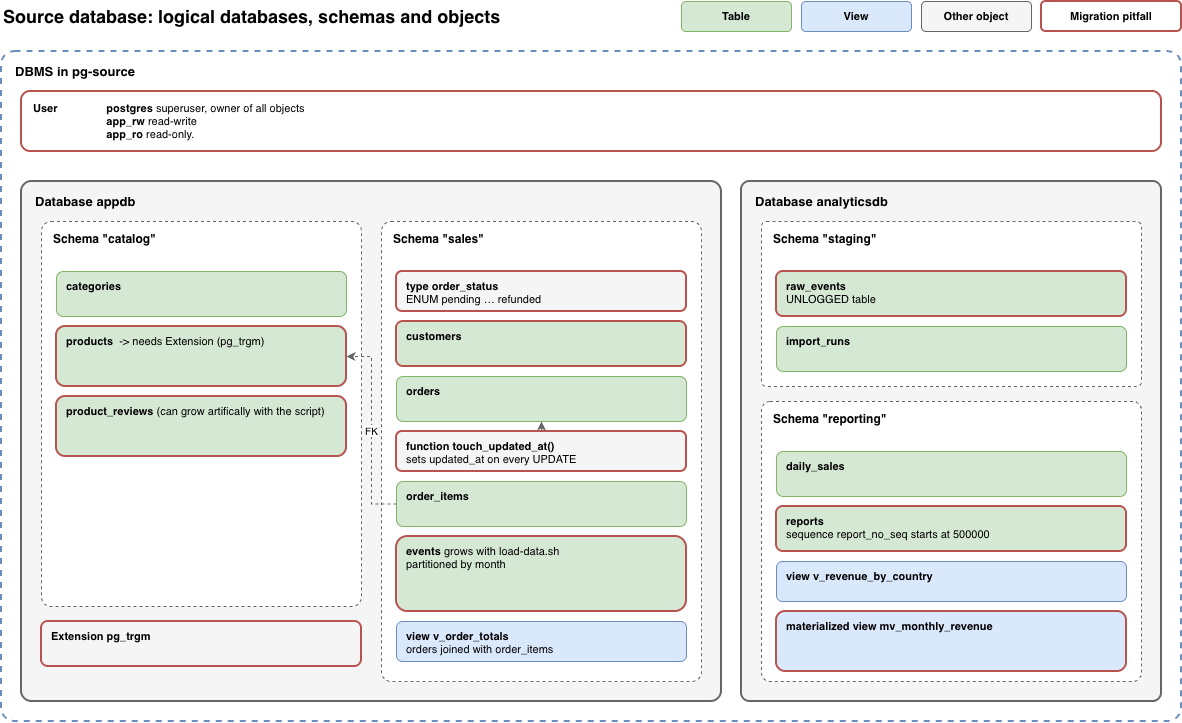

The diagram above was exported from draw.io. Its source (the exported page's mxGraphModel, read from the mxfile embedded in the PNG):
<mxGraphModel dx="1300" dy="577" grid="1" gridSize="10" guides="1" tooltips="1" connect="1" arrows="1" fold="1" page="1" pageScale="1" pageWidth="1220" pageHeight="830" math="0" shadow="0">
  <root>
    <mxCell id="0" />
    <mxCell id="1" parent="0" />
    <mxCell id="title" parent="1" style="text;html=1;align=left;verticalAlign=middle;fontSize=18;" value="&lt;b&gt;Source database: logical databases, schemas and objects&lt;/b&gt;" vertex="1">
      <mxGeometry height="30" width="640" x="20" y="20" as="geometry" />
    </mxCell>
    <mxCell id="lg1" parent="1" style="rounded=1;whiteSpace=wrap;html=1;fillColor=#d5e8d4;strokeColor=#82b366;align=center;verticalAlign=middle;fontSize=11;" value="&lt;b&gt;Table&lt;/b&gt;" vertex="1">
      <mxGeometry height="30" width="110" x="700" y="20" as="geometry" />
    </mxCell>
    <mxCell id="lg2" parent="1" style="rounded=1;whiteSpace=wrap;html=1;fillColor=#dae8fc;strokeColor=#6c8ebf;align=center;verticalAlign=middle;fontSize=11;" value="&lt;b&gt;View&lt;/b&gt;" vertex="1">
      <mxGeometry height="30" width="110" x="820" y="20" as="geometry" />
    </mxCell>
    <mxCell id="lg3" parent="1" style="rounded=1;whiteSpace=wrap;html=1;fillColor=#f5f5f5;strokeColor=#666666;align=center;verticalAlign=middle;fontSize=11;" value="&lt;b&gt;Other object&lt;/b&gt;" vertex="1">
      <mxGeometry height="30" width="110" x="940" y="20" as="geometry" />
    </mxCell>
    <mxCell id="lg4" parent="1" style="rounded=1;whiteSpace=wrap;html=1;fillColor=#ffffff;fontSize=11;strokeColor=#b85450;strokeWidth=2;" value="&lt;b&gt;Migration pitfall&lt;/b&gt;" vertex="1">
      <mxGeometry height="30" width="140" x="1060" y="20" as="geometry" />
    </mxCell>
    <mxCell id="dbms" parent="1" style="rounded=1;arcSize=2;whiteSpace=wrap;html=1;dashed=1;fillColor=none;strokeColor=#6c8ebf;strokeWidth=2;verticalAlign=top;align=left;spacingLeft=12;spacingTop=6;fontSize=13;" value="&lt;b&gt;DBMS in pg-source&lt;/b&gt;" vertex="1">
      <mxGeometry height="670" width="1180" x="20" y="70" as="geometry" />
    </mxCell>
    <mxCell id="roles" parent="1" style="rounded=1;whiteSpace=wrap;html=1;fillColor=#ffffff;align=left;verticalAlign=top;spacingLeft=10;spacingTop=4;fontSize=11;strokeColor=#b85450;strokeWidth=2;" value="&lt;b&gt;User&lt;span style=&quot;white-space: pre;&quot;&gt;&#09;&lt;/span&gt;&lt;span style=&quot;white-space: pre;&quot;&gt;&#09;&lt;/span&gt;postgres&lt;/b&gt; superuser, owner of all objects&lt;div&gt;&lt;b&gt;&lt;span style=&quot;white-space: pre;&quot;&gt;&#09;&lt;/span&gt;&lt;span style=&quot;white-space: pre;&quot;&gt;&#09;&lt;/span&gt;&lt;span style=&quot;white-space: pre;&quot;&gt;&#09;&lt;/span&gt;app_rw&lt;/b&gt; read-write&lt;/div&gt;&lt;div&gt;&lt;b&gt;&lt;span style=&quot;white-space: pre;&quot;&gt;&#09;&lt;/span&gt;&lt;span style=&quot;white-space: pre;&quot;&gt;&#09;&lt;/span&gt;&lt;span style=&quot;white-space: pre;&quot;&gt;&#09;&lt;/span&gt;app_ro&lt;/b&gt; read-only.&lt;/div&gt;" vertex="1">
      <mxGeometry height="60" width="1140" x="40" y="110" as="geometry" />
    </mxCell>
    <mxCell id="appdb" parent="1" style="rounded=1;arcSize=2;whiteSpace=wrap;html=1;fillColor=#f5f5f5;strokeColor=#666666;strokeWidth=2;verticalAlign=top;align=left;spacingLeft=12;spacingTop=6;fontSize=13;" value="&lt;b&gt;Database appdb&lt;/b&gt;" vertex="1">
      <mxGeometry height="520" width="700" x="40" y="200" as="geometry" />
    </mxCell>
    <mxCell id="ext" parent="1" style="rounded=1;whiteSpace=wrap;html=1;fillColor=#f5f5f5;align=left;verticalAlign=top;spacingLeft=8;spacingTop=2;fontSize=11;strokeColor=#b85450;strokeWidth=2;" value="&lt;b&gt;Extension pg_trgm&lt;/b&gt;" vertex="1">
      <mxGeometry height="45" width="320" x="60" y="640" as="geometry" />
    </mxCell>
    <mxCell id="s_cat" parent="1" style="rounded=1;arcSize=3;whiteSpace=wrap;html=1;dashed=1;fillColor=#ffffff;strokeColor=#666666;verticalAlign=top;align=left;spacingLeft=10;spacingTop=4;fontSize=12;" value="&lt;b&gt;Schema &quot;catalog&quot;&lt;/b&gt;&lt;div&gt;&lt;br&gt;&lt;/div&gt;" vertex="1">
      <mxGeometry height="385" width="320" x="60" y="240" as="geometry" />
    </mxCell>
    <mxCell id="t_categories" parent="1" style="rounded=1;whiteSpace=wrap;html=1;fillColor=#d5e8d4;strokeColor=#82b366;align=left;verticalAlign=top;spacingLeft=8;spacingTop=2;fontSize=11;" value="&lt;b&gt;categories&lt;/b&gt;" vertex="1">
      <mxGeometry height="45" width="290" x="75" y="290" as="geometry" />
    </mxCell>
    <mxCell id="t_products" parent="1" style="rounded=1;whiteSpace=wrap;html=1;fillColor=#d5e8d4;align=left;verticalAlign=top;spacingLeft=8;spacingTop=2;fontSize=11;strokeColor=#b85450;strokeWidth=2;" value="&lt;b&gt;products&lt;/b&gt;&amp;nbsp; -&amp;gt; needs Extension (pg_trgm)" vertex="1">
      <mxGeometry height="60" width="290" x="75" y="345" as="geometry" />
    </mxCell>
    <mxCell id="t_reviews" parent="1" style="rounded=1;whiteSpace=wrap;html=1;fillColor=#d5e8d4;align=left;verticalAlign=top;spacingLeft=8;spacingTop=2;fontSize=11;strokeColor=#b85450;strokeWidth=2;" value="&lt;b&gt;product_reviews&lt;/b&gt;&amp;nbsp;(can grow artifically with the script)" vertex="1">
      <mxGeometry height="60" width="290" x="75" y="415" as="geometry" />
    </mxCell>
    <mxCell id="s_sales" parent="1" style="rounded=1;arcSize=3;whiteSpace=wrap;html=1;dashed=1;fillColor=#ffffff;strokeColor=#666666;verticalAlign=top;align=left;spacingLeft=10;spacingTop=4;fontSize=12;" value="&lt;b&gt;Schema &quot;sales&quot;&lt;/b&gt;" vertex="1">
      <mxGeometry height="460" width="320" x="400" y="240" as="geometry" />
    </mxCell>
    <mxCell id="o_enum" parent="1" style="rounded=1;whiteSpace=wrap;html=1;fillColor=#f5f5f5;align=left;verticalAlign=top;spacingLeft=8;spacingTop=2;fontSize=11;strokeColor=#b85450;strokeWidth=2;" value="&lt;b&gt;type order_status&lt;/b&gt;&lt;br&gt;ENUM pending … refunded" vertex="1">
      <mxGeometry height="40" width="290" x="415" y="290" as="geometry" />
    </mxCell>
    <mxCell id="t_customers" parent="1" style="rounded=1;whiteSpace=wrap;html=1;fillColor=#d5e8d4;align=left;verticalAlign=top;spacingLeft=8;spacingTop=2;fontSize=11;strokeColor=#b85450;strokeWidth=2;" value="&lt;b&gt;customers&lt;/b&gt;" vertex="1">
      <mxGeometry height="45" width="290" x="415" y="340" as="geometry" />
    </mxCell>
    <mxCell id="t_orders" parent="1" style="rounded=1;whiteSpace=wrap;html=1;fillColor=#d5e8d4;strokeColor=#82b366;align=left;verticalAlign=top;spacingLeft=8;spacingTop=2;fontSize=11;" value="&lt;b&gt;orders&lt;/b&gt;" vertex="1">
      <mxGeometry height="45" width="290" x="415" y="395" as="geometry" />
    </mxCell>
    <mxCell id="o_fn" parent="1" style="rounded=1;whiteSpace=wrap;html=1;fillColor=#f5f5f5;align=left;verticalAlign=top;spacingLeft=8;spacingTop=2;fontSize=11;strokeColor=#b85450;strokeWidth=2;" value="&lt;b&gt;function touch_updated_at()&lt;/b&gt;&lt;br&gt;sets updated_at on every UPDATE" vertex="1">
      <mxGeometry height="40" width="290" x="415" y="450" as="geometry" />
    </mxCell>
    <mxCell id="t_items" parent="1" style="rounded=1;whiteSpace=wrap;html=1;fillColor=#d5e8d4;strokeColor=#82b366;align=left;verticalAlign=top;spacingLeft=8;spacingTop=2;fontSize=11;" value="&lt;b&gt;order_items&lt;/b&gt;" vertex="1">
      <mxGeometry height="45" width="290" x="415" y="500" as="geometry" />
    </mxCell>
    <mxCell id="t_events" parent="1" style="rounded=1;whiteSpace=wrap;html=1;fillColor=#d5e8d4;align=left;verticalAlign=top;spacingLeft=8;spacingTop=2;fontSize=11;strokeColor=#b85450;strokeWidth=2;" value="&lt;b&gt;events&lt;/b&gt;&amp;nbsp;grows with load-data.sh&lt;br&gt;partitioned by month" vertex="1">
      <mxGeometry height="75" width="290" x="415" y="555" as="geometry" />
    </mxCell>
    <mxCell id="v_totals" parent="1" style="rounded=1;whiteSpace=wrap;html=1;fillColor=#dae8fc;strokeColor=#6c8ebf;align=left;verticalAlign=top;spacingLeft=8;spacingTop=2;fontSize=11;" value="&lt;b&gt;view v_order_totals&lt;/b&gt;&lt;br&gt;orders joined with order_items" vertex="1">
      <mxGeometry height="40" width="290" x="415" y="640" as="geometry" />
    </mxCell>
    <mxCell id="e_trg" edge="1" parent="1" source="o_fn" style="endArrow=classic;html=1;rounded=0;dashed=1;strokeColor=#666666;" target="t_orders" value="">
      <mxGeometry relative="1" as="geometry" />
    </mxCell>
    <mxCell id="e_fk" edge="1" parent="1" source="t_items" style="endArrow=classic;html=1;rounded=0;dashed=1;strokeColor=#666666;fontSize=10;labelBackgroundColor=#ffffff;edgeStyle=orthogonalEdgeStyle;exitX=0;exitY=0.5;entryX=1;entryY=0.5;" target="t_products" value="FK">
      <mxGeometry relative="1" as="geometry" />
    </mxCell>
    <mxCell id="anadb" parent="1" style="rounded=1;arcSize=2;whiteSpace=wrap;html=1;fillColor=#f5f5f5;strokeColor=#666666;strokeWidth=2;verticalAlign=top;align=left;spacingLeft=12;spacingTop=6;fontSize=13;" value="&lt;b&gt;Database analyticsdb&lt;/b&gt;" vertex="1">
      <mxGeometry height="520" width="420" x="760" y="200" as="geometry" />
    </mxCell>
    <mxCell id="s_stg" parent="1" style="rounded=1;arcSize=3;whiteSpace=wrap;html=1;dashed=1;fillColor=#ffffff;strokeColor=#666666;verticalAlign=top;align=left;spacingLeft=10;spacingTop=4;fontSize=12;" value="&lt;b&gt;Schema &quot;staging&quot;&lt;/b&gt;" vertex="1">
      <mxGeometry height="165" width="380" x="780" y="240" as="geometry" />
    </mxCell>
    <mxCell id="t_raw" parent="1" style="rounded=1;whiteSpace=wrap;html=1;fillColor=#d5e8d4;align=left;verticalAlign=top;spacingLeft=8;spacingTop=2;fontSize=11;strokeColor=#b85450;strokeWidth=2;" value="&lt;b&gt;raw_events&lt;/b&gt;&lt;br&gt;UNLOGGED table" vertex="1">
      <mxGeometry height="45" width="350" x="795" y="290" as="geometry" />
    </mxCell>
    <mxCell id="t_runs" parent="1" style="rounded=1;whiteSpace=wrap;html=1;fillColor=#d5e8d4;strokeColor=#82b366;align=left;verticalAlign=top;spacingLeft=8;spacingTop=2;fontSize=11;" value="&lt;b&gt;import_runs&lt;/b&gt;" vertex="1">
      <mxGeometry height="45" width="350" x="795" y="345" as="geometry" />
    </mxCell>
    <mxCell id="s_rep" parent="1" style="rounded=1;arcSize=3;whiteSpace=wrap;html=1;dashed=1;fillColor=#ffffff;strokeColor=#666666;verticalAlign=top;align=left;spacingLeft=10;spacingTop=4;fontSize=12;" value="&lt;b&gt;Schema &quot;reporting&quot;&lt;/b&gt;" vertex="1">
      <mxGeometry height="280" width="380" x="780" y="420" as="geometry" />
    </mxCell>
    <mxCell id="t_daily" parent="1" style="rounded=1;whiteSpace=wrap;html=1;fillColor=#d5e8d4;strokeColor=#82b366;align=left;verticalAlign=top;spacingLeft=8;spacingTop=2;fontSize=11;" value="&lt;b&gt;daily_sales&lt;/b&gt;" vertex="1">
      <mxGeometry height="45" width="350" x="795" y="470" as="geometry" />
    </mxCell>
    <mxCell id="t_reports" parent="1" style="rounded=1;whiteSpace=wrap;html=1;fillColor=#d5e8d4;align=left;verticalAlign=top;spacingLeft=8;spacingTop=2;fontSize=11;strokeColor=#b85450;strokeWidth=2;" value="&lt;b&gt;reports&lt;/b&gt;&lt;br&gt;sequence report_no_seq starts at 500000" vertex="1">
      <mxGeometry height="45" width="350" x="795" y="525" as="geometry" />
    </mxCell>
    <mxCell id="v_rev" parent="1" style="rounded=1;whiteSpace=wrap;html=1;fillColor=#dae8fc;strokeColor=#6c8ebf;align=left;verticalAlign=top;spacingLeft=8;spacingTop=2;fontSize=11;" value="&lt;b&gt;view v_revenue_by_country&lt;/b&gt;" vertex="1">
      <mxGeometry height="40" width="350" x="795" y="580" as="geometry" />
    </mxCell>
    <mxCell id="mv_month" parent="1" style="rounded=1;whiteSpace=wrap;html=1;fillColor=#dae8fc;align=left;verticalAlign=top;spacingLeft=8;spacingTop=2;fontSize=11;strokeColor=#b85450;strokeWidth=2;" value="&lt;b&gt;materialized view mv_monthly_revenue&lt;/b&gt;" vertex="1">
      <mxGeometry height="60" width="350" x="795" y="630" as="geometry" />
    </mxCell>
  </root>
</mxGraphModel>